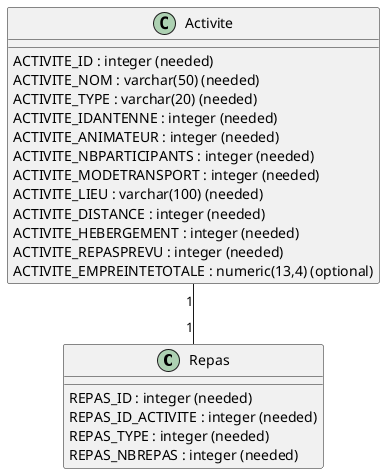

The diagram above was rendered by PlantUML. Its source (embedded in the PNG):
@startuml
  class Repas {
    REPAS_ID : integer (needed)
    REPAS_ID_ACTIVITE : integer (needed)
    REPAS_TYPE : integer (needed)
    REPAS_NBREPAS : integer (needed)
  }

  class Activite {
    ACTIVITE_ID : integer (needed)
    ACTIVITE_NOM : varchar(50) (needed)
    ACTIVITE_TYPE : varchar(20) (needed)
    ACTIVITE_IDANTENNE : integer (needed)
    ACTIVITE_ANIMATEUR : integer (needed)
    ACTIVITE_NBPARTICIPANTS : integer (needed)
    ACTIVITE_MODETRANSPORT : integer (needed)
    ACTIVITE_LIEU : varchar(100) (needed)
    ACTIVITE_DISTANCE : integer (needed)
    ACTIVITE_HEBERGEMENT : integer (needed)
    ACTIVITE_REPASPREVU : integer (needed)
    ACTIVITE_EMPREINTETOTALE : numeric(13,4) (optional)
  }

  Activite "1" -- "1" Repas

  @enduml